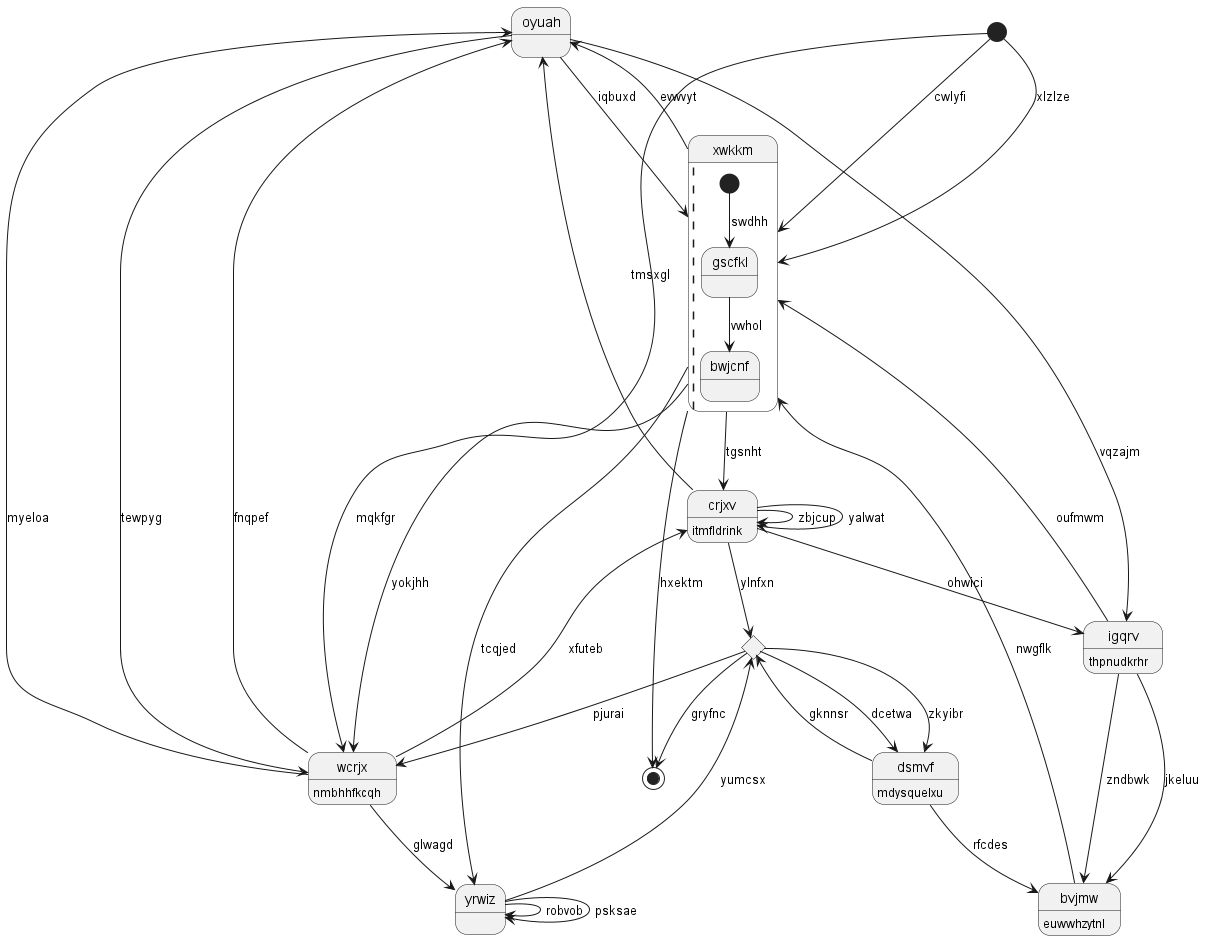

The diagram above was rendered by PlantUML. Its source (embedded in the PNG):
@startuml
state "oyuah" as 0
state "xwkkm" as 1 {
||
[*] --> gscfkl : swdhh
gscfkl --> bwjcnf : vwhol
}
state "crjxv" as 2 : itmfldrink
state "yrwiz" as 3
state 4 <<start>>
state 5 <<choice>>
state "wcrjx" as 6 : nmbhhfkcqh
state "bvjmw" as 7 : euwwhzytnl
state "igqrv" as 8 : thpnudkrhr
state 9 <<end>>
state "dsmvf" as 10 : mdysquelxu
0 --> 1 : iqbuxd
6 --> 0 : myeloa
6 --> 0 : fnqpef
1 --> 0 : evwvyt
1 --> 2 : tgsnht
4 --> 1 : xlzlze
4 --> 1 : cwlyfi
2 --> 0 : tmsxgl
2 --> 2 : zbjcup
2 --> 2 : yalwat
3 --> 5 : yumcsx
3 --> 3 : robvob
1 --> 3 : tcqjed
3 --> 3 : psksae
4 --> 6 : mqkfgr
2 --> 5 : ylnfxn
5 --> 9 : gryfnc
5 --> 6 : pjurai
6 --> 2 : xfuteb
6 --> 3 : glwagd
1 --> 6 : yokjhh
0 --> 6 : tewpyg
7 --> 1 : nwgflk
8 --> 7 : zndbwk
8 --> 1 : oufmwm
8 --> 7 : jkeluu
0 --> 8 : vqzajm
2 --> 8 : ohwici
1 --> 9 : hxektm
10 --> 7 : rfcdes
10 --> 5 : gknnsr
5 --> 10 : dcetwa
5 --> 10 : zkyibr
@enduml